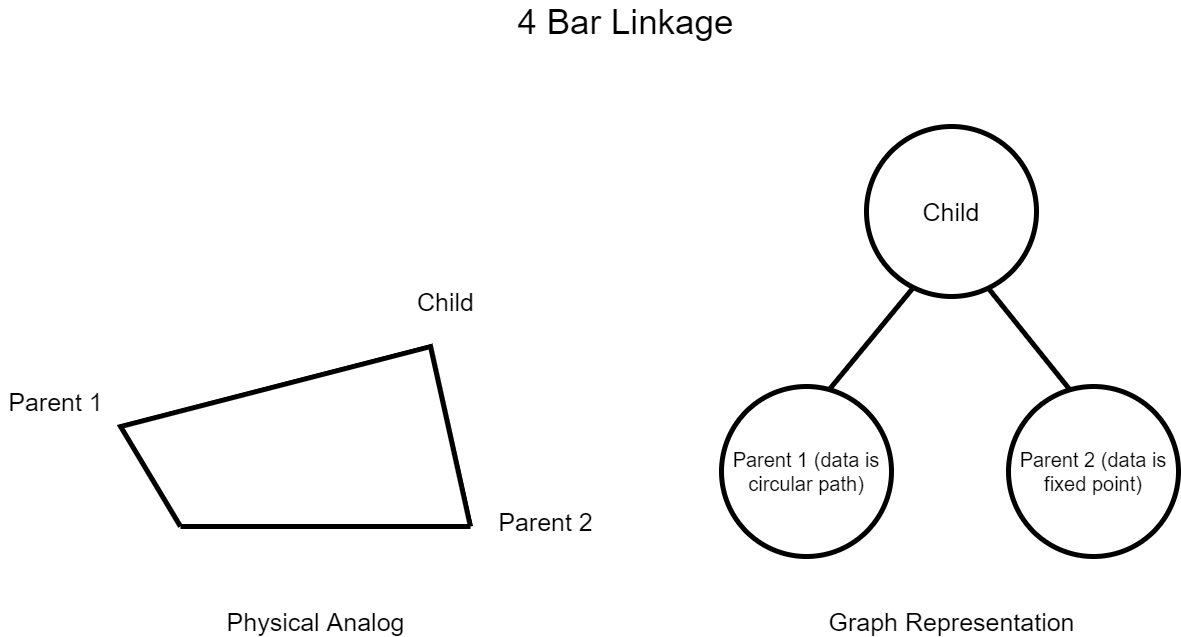

The diagram above was exported from draw.io. Its source (the exported page's mxGraphModel, read from the mxfile embedded in the PNG):
<mxGraphModel dx="2881" dy="1089" grid="1" gridSize="10" guides="1" tooltips="1" connect="1" arrows="1" fold="1" page="1" pageScale="1" pageWidth="850" pageHeight="1100" math="0" shadow="0">
  <root>
    <mxCell id="0" />
    <mxCell id="1" parent="0" />
    <mxCell id="migQWLlwbbS-f3-GcVuZ-1" value="&lt;font style=&quot;font-size: 25px&quot;&gt;Child&lt;/font&gt;" style="ellipse;whiteSpace=wrap;html=1;aspect=fixed;strokeWidth=5;" parent="1" vertex="1">
      <mxGeometry x="356" y="300" width="170" height="170" as="geometry" />
    </mxCell>
    <mxCell id="migQWLlwbbS-f3-GcVuZ-3" value="&lt;font style=&quot;font-size: 20px&quot;&gt;Parent 1 (data is circular path)&lt;/font&gt;" style="ellipse;whiteSpace=wrap;html=1;aspect=fixed;strokeWidth=5;" parent="1" vertex="1">
      <mxGeometry x="211" y="560" width="170" height="170" as="geometry" />
    </mxCell>
    <mxCell id="migQWLlwbbS-f3-GcVuZ-4" value="&lt;font style=&quot;font-size: 20px&quot;&gt;Parent 2 (data is fixed point)&lt;/font&gt;" style="ellipse;whiteSpace=wrap;html=1;aspect=fixed;strokeWidth=5;" parent="1" vertex="1">
      <mxGeometry x="498" y="560" width="170" height="170" as="geometry" />
    </mxCell>
    <mxCell id="migQWLlwbbS-f3-GcVuZ-5" value="" style="endArrow=none;html=1;rounded=0;fontSize=25;strokeWidth=5;exitX=0.629;exitY=0.024;exitDx=0;exitDy=0;exitPerimeter=0;entryX=0.271;entryY=0.953;entryDx=0;entryDy=0;entryPerimeter=0;" parent="1" source="migQWLlwbbS-f3-GcVuZ-3" target="migQWLlwbbS-f3-GcVuZ-1" edge="1">
      <mxGeometry width="50" height="50" relative="1" as="geometry">
        <mxPoint x="320" y="520" as="sourcePoint" />
        <mxPoint x="390" y="490" as="targetPoint" />
      </mxGeometry>
    </mxCell>
    <mxCell id="migQWLlwbbS-f3-GcVuZ-6" value="" style="endArrow=none;html=1;rounded=0;fontSize=25;strokeWidth=5;exitX=0.365;exitY=0.024;exitDx=0;exitDy=0;exitPerimeter=0;entryX=0.718;entryY=0.953;entryDx=0;entryDy=0;entryPerimeter=0;" parent="1" source="migQWLlwbbS-f3-GcVuZ-4" target="migQWLlwbbS-f3-GcVuZ-1" edge="1">
      <mxGeometry width="50" height="50" relative="1" as="geometry">
        <mxPoint x="560" y="530" as="sourcePoint" />
        <mxPoint x="500" y="510" as="targetPoint" />
      </mxGeometry>
    </mxCell>
    <mxCell id="-sVD3-XQilqzXu6mLqgN-4" value="&lt;font style=&quot;font-size: 25px&quot;&gt;Parent 2&lt;/font&gt;" style="text;html=1;align=center;verticalAlign=middle;resizable=0;points=[];autosize=1;strokeColor=none;fillColor=none;fontSize=20;" parent="1" vertex="1">
      <mxGeometry x="-20" y="680" width="110" height="30" as="geometry" />
    </mxCell>
    <mxCell id="-sVD3-XQilqzXu6mLqgN-5" value="&lt;font style=&quot;font-size: 25px&quot;&gt;Parent 1&lt;/font&gt;" style="text;html=1;align=center;verticalAlign=middle;resizable=0;points=[];autosize=1;strokeColor=none;fillColor=none;fontSize=20;" parent="1" vertex="1">
      <mxGeometry x="-510" y="560" width="110" height="30" as="geometry" />
    </mxCell>
    <mxCell id="-sVD3-XQilqzXu6mLqgN-6" value="&lt;font style=&quot;font-size: 25px&quot;&gt;Child&lt;/font&gt;" style="text;html=1;align=center;verticalAlign=middle;resizable=0;points=[];autosize=1;strokeColor=none;fillColor=none;fontSize=20;" parent="1" vertex="1">
      <mxGeometry x="-100" y="460" width="70" height="30" as="geometry" />
    </mxCell>
    <mxCell id="-sVD3-XQilqzXu6mLqgN-7" value="&lt;font style=&quot;font-size: 35px&quot;&gt;4 Bar Linkage&lt;/font&gt;" style="text;html=1;align=center;verticalAlign=middle;resizable=0;points=[];autosize=1;strokeColor=none;fillColor=none;fontSize=20;" parent="1" vertex="1">
      <mxGeometry y="180" width="230" height="30" as="geometry" />
    </mxCell>
    <mxCell id="-sVD3-XQilqzXu6mLqgN-8" value="&lt;font style=&quot;font-size: 25px&quot;&gt;Physical Analog&lt;/font&gt;" style="text;html=1;align=center;verticalAlign=middle;resizable=0;points=[];autosize=1;strokeColor=none;fillColor=none;fontSize=20;" parent="1" vertex="1">
      <mxGeometry x="-290" y="780" width="190" height="30" as="geometry" />
    </mxCell>
    <mxCell id="-sVD3-XQilqzXu6mLqgN-9" value="&lt;font style=&quot;font-size: 25px&quot;&gt;Graph Representation&lt;/font&gt;" style="text;html=1;align=center;verticalAlign=middle;resizable=0;points=[];autosize=1;strokeColor=none;fillColor=none;fontSize=20;" parent="1" vertex="1">
      <mxGeometry x="311" y="780" width="260" height="30" as="geometry" />
    </mxCell>
    <mxCell id="QZu8q0Uk3gcN2WJ3u5R2-1" value="" style="endArrow=none;html=1;rounded=0;fontSize=20;strokeWidth=5;" edge="1" parent="1">
      <mxGeometry width="50" height="50" relative="1" as="geometry">
        <mxPoint x="-330" y="700" as="sourcePoint" />
        <mxPoint x="-40" y="700" as="targetPoint" />
        <Array as="points">
          <mxPoint x="-390" y="600" />
          <mxPoint x="-80" y="520" />
        </Array>
      </mxGeometry>
    </mxCell>
    <mxCell id="QZu8q0Uk3gcN2WJ3u5R2-2" value="" style="endArrow=none;html=1;rounded=0;fontSize=20;strokeWidth=5;" edge="1" parent="1">
      <mxGeometry width="50" height="50" relative="1" as="geometry">
        <mxPoint x="-330" y="700" as="sourcePoint" />
        <mxPoint x="-40" y="700" as="targetPoint" />
      </mxGeometry>
    </mxCell>
  </root>
</mxGraphModel>